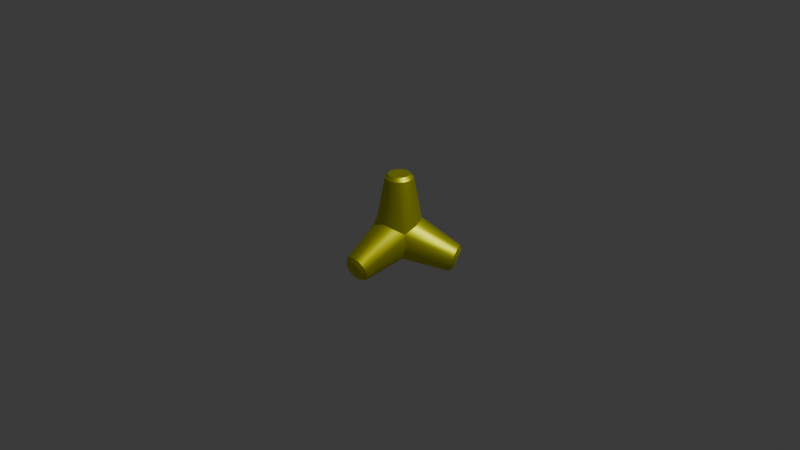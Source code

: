 # Source: tetrapod_base.blend  (saved by Blender 4.3.32; exported with 4.5.12 LTS)
import bpy
from mathutils import Matrix  # noqa: F401  (used for matrix-valued properties, if any)

bpy.ops.wm.read_factory_settings(use_empty=True)
scene = bpy.context.scene
scene.name = 'Scene'

# ---- collections
col_collection = bpy.data.collections.new('Collection'); scene.collection.children.link(col_collection)

# ---- materials (node trees are filled in below, after node groups)
mat_gold = bpy.data.materials.new('Gold')

# ---- node groups
ng_smooth_by_angle = bpy.data.node_groups.new('Smooth by Angle', 'GeometryNodeTree')
_s = ng_smooth_by_angle.interface.new_socket(name='Mesh', in_out='OUTPUT', socket_type='NodeSocketGeometry')
_s = ng_smooth_by_angle.interface.new_socket(name='Mesh', in_out='INPUT', socket_type='NodeSocketGeometry')
_s = ng_smooth_by_angle.interface.new_socket(name='Angle', in_out='INPUT', socket_type='NodeSocketFloat')
_s.subtype = 'ANGLE'
_s.default_value = 0.5236
_s.min_value = 0.0
_s.max_value = 3.142
_s.description = 'Maximum face angle for smooth edges'
_s = ng_smooth_by_angle.interface.new_socket(name='Ignore Sharpness', in_out='INPUT', socket_type='NodeSocketBool')
_s.force_non_field = True
ng_smooth_by_angle.description = 'Set the sharpness of mesh edges based on the angle between the neighboring faces'
ng_smooth_by_angle.is_modifier = True
_N = ng_smooth_by_angle.nodes; _L = ng_smooth_by_angle.links
n0 = _N.new('GeometryNodeSetShadeSmooth'); n0.name = 'Set Shade Smooth'; n0.location = (120, -80)
n0.domain = 'EDGE'
n1 = _N.new('GeometryNodeSetShadeSmooth'); n1.name = 'Set Shade Smooth.001'; n1.location = (300, -80)
n2 = _N.new('NodeGroupOutput'); n2.name = 'Group Output'; n2.location = (480, -80)
n3 = _N.new('GeometryNodeInputMeshEdgeAngle'); n3.name = 'Edge Angle'; n3.location = (-440, -240)
n4 = _N.new('NodeGroupInput'); n4.name = 'Group Input'; n4.location = (-80, -80)
n5 = _N.new('GeometryNodeInputEdgeSmooth'); n5.name = 'Is Edge Smooth'; n5.location = (-260, -120)
n6 = _N.new('GeometryNodeInputShadeSmooth'); n6.name = 'Is Shade Smooth'; n6.location = (-440, -397)
n7 = _N.new('FunctionNodeCompare'); n7.name = 'Compare'; n7.location = (-260, -260)
n7.operation = 'LESS_EQUAL'
n7.inputs[6].default_value = (0.0, 0.0, 0.0, 0.0)
n7.inputs[7].default_value = (0.0, 0.0, 0.0, 0.0)
n8 = _N.new('FunctionNodeBooleanMath'); n8.name = 'Boolean Math.001'; n8.location = (-80, -260)
n9 = _N.new('NodeGroupInput'); n9.name = 'Group Input.001'; n9.location = (-440, -329)
n10 = _N.new('NodeGroupInput'); n10.name = 'Group Input.002'; n10.location = (-259, -189)
n11 = _N.new('FunctionNodeBooleanMath'); n11.name = 'Boolean Math'; n11.location = (-80, -149)
n11.operation = 'OR'
n12 = _N.new('FunctionNodeBooleanMath'); n12.name = 'Boolean Math.002'; n12.location = (-260, -380)
n12.operation = 'OR'
n13 = _N.new('NodeGroupInput'); n13.name = 'Group Input.003'; n13.location = (-440, -460)
_L.new(n3.outputs[0], n7.inputs[0])
_L.new(n1.outputs[0], n2.inputs[0])
_L.new(n9.outputs[1], n7.inputs[1])
_L.new(n7.outputs[0], n8.inputs[0])
_L.new(n4.outputs[0], n0.inputs[0])
_L.new(n0.outputs[0], n1.inputs[0])
_L.new(n8.outputs[0], n0.inputs[2])
_L.new(n10.outputs[2], n11.inputs[1])
_L.new(n5.outputs[0], n11.inputs[0])
_L.new(n11.outputs[0], n0.inputs[1])
_L.new(n13.outputs[2], n12.inputs[1])
_L.new(n6.outputs[0], n12.inputs[0])
_L.new(n12.outputs[0], n8.inputs[1])
n2.is_active_output = True

# ---- material node trees
mat_gold.use_nodes = True; mat_gold.node_tree.nodes.clear()
_N = mat_gold.node_tree.nodes; _L = mat_gold.node_tree.links
n0 = _N.new('ShaderNodeBsdfPrincipled'); n0.name = 'Principled BSDF'; n0.location = (10, 300)
n0.inputs[0].default_value = (0.7774, 0.8003, 0.0, 1.0)
n0.inputs[1].default_value = 0.9038
n0.inputs[2].default_value = 0.5137
n1 = _N.new('ShaderNodeOutputMaterial'); n1.name = 'Material Output'; n1.location = (300, 300)
_L.new(n0.outputs[0], n1.inputs[0])
n1.is_active_output = True

# ---- world
world_world = bpy.data.worlds.new('World'); scene.world = world_world
world_world.use_nodes = True; world_world.node_tree.nodes.clear()
_N = world_world.node_tree.nodes; _L = world_world.node_tree.links
n0 = _N.new('ShaderNodeOutputWorld'); n0.name = 'World Output'; n0.location = (300, 300)
n1 = _N.new('ShaderNodeBackground'); n1.name = 'Background'; n1.location = (10, 300)
n1.inputs[0].default_value = (0.05088, 0.05088, 0.05088, 1.0)
_L.new(n1.outputs[0], n0.inputs[0])
n0.is_active_output = True
world_world.color = (0.05088, 0.05088, 0.05088)
world_world.sun_shadow_jitter_overblur = 0.0

# ---- cameras
cam_camera = bpy.data.cameras.new('Camera')
cam_camera.clip_end = 100.0
cam_camera.ortho_scale = 7.314

# ---- lights
light_light = bpy.data.lights.new('Light', 'POINT')
light_light.energy = 1000.0
light_light.shadow_soft_size = 0.1

# ---- meshes
me_cylinder_004 = bpy.data.meshes.new('Cylinder.004')
me_cylinder_004.from_pydata([(3.568e-09, 0.2605, 0.0), (4.234e-09, 0.1477, 0.6136), (0.1302, 0.2256, 0.0), (0.07383, 0.1279, 0.6136), (0.2256, 0.1302, 0.0), (0.1279, 0.07383, 0.6136), (0.2605, -3.529e-09, 0.0), (0.1477, -4.234e-09, 0.6136), (0.2256, -0.1302, 0.0), (0.1279, -0.07383, 0.6136), (0.1302, -0.2256, 0.0), (0.07383, -0.1279, 0.6136), (3.568e-09, -0.2605, 0.0), (4.234e-09, -0.1477, 0.6136), (-0.1302, -0.2256, 0.0), (-0.07383, -0.1279, 0.6136), (-0.2256, -0.1302, 0.0), (-0.1279, -0.07383, 0.6136), (-0.2605, -3.529e-09, 0.0), (-0.1477, -4.234e-09, 0.6136), (-0.2256, 0.1302, 0.0), (-0.1279, 0.07383, 0.6136), (-0.1302, 0.2256, 0.0), (-0.07383, 0.1279, 0.6136), (8.823e-09, 0.1126, 0.6492), (0.05632, 0.09755, 0.6492), (0.09755, 0.05632, 0.6492), (0.1126, -4.408e-09, 0.6492), (0.09755, -0.05632, 0.6492), (0.05632, -0.09755, 0.6492), (8.823e-09, -0.1126, 0.6492), (-0.05632, -0.09755, 0.6492), (-0.09755, -0.05632, 0.6492), (-0.1126, -4.408e-09, 0.6492), (-0.09755, 0.05632, 0.6492), (-0.05632, 0.09755, 0.6492)], [], [(0, 1, 3, 2), (2, 3, 5, 4), (4, 5, 7, 6), (6, 7, 9, 8), (8, 9, 11, 10), (10, 11, 13, 12), (12, 13, 15, 14), (14, 15, 17, 16), (16, 17, 19, 18), (18, 19, 21, 20), (23, 21, 34, 35), (20, 21, 23, 22), (22, 23, 1, 0), (0, 2, 4, 6, 8, 10, 12, 14, 16, 18, 20, 22), (25, 24, 35, 34, 33, 32, 31, 30, 29, 28, 27, 26), (5, 3, 25, 26), (21, 19, 33, 34), (19, 17, 32, 33), (17, 15, 31, 32), (15, 13, 30, 31), (13, 11, 29, 30), (11, 9, 28, 29), (9, 7, 27, 28), (1, 23, 35, 24), (3, 1, 24, 25), (7, 5, 26, 27)])
me_cylinder_004.polygons.foreach_set('use_smooth', [True] * 26)
_uv = me_cylinder_004.uv_layers.new(name='UVMap')
_uv.uv.foreach_set('vector', [1.0, 0.5, 1.0, 1.0, 0.9167, 1.0, 0.9167, 0.5, 0.9167, 0.5, 0.9167, 1.0, 0.8333, 1.0, 0.8333, 0.5, 0.8333, 0.5, 0.8333, 1.0, 0.75, 1.0, 0.75, 0.5, 0.75, 0.5, 0.75, 1.0, 0.6667, 1.0, 0.6667, 0.5, 0.6667, 0.5, 0.6667, 1.0, 0.5833, 1.0, 0.5833, 0.5, 0.5833, 0.5, 0.5833, 1.0, 0.5, 1.0, 0.5, 0.5, 0.5, 0.5, 0.5, 1.0, 0.4167, 1.0, 0.4167, 0.5, 0.4167, 0.5, 0.4167, 1.0, 0.3333, 1.0, 0.3333, 0.5, 0.3333, 0.5, 0.3333, 1.0, 0.25, 1.0, 0.25, 0.5, 0.25, 0.5, 0.25, 1.0, 0.1667, 1.0, 0.1667, 0.5, 0.08333, 1.0, 0.1667, 1.0, 0.1667, 1.0, 0.08333, 1.0, 0.1667, 0.5, 0.1667, 1.0, 0.08333, 1.0, 0.08333, 0.5, 0.08333, 0.5, 0.08333, 1.0, 7.451e-08, 1.0, 7.451e-08, 0.5, 0.75, 0.49, 0.87, 0.4578, 0.9578, 0.37, 0.99, 0.25, 0.9578, 0.13, 0.87, 0.04215, 0.75, 0.01, 0.63, 0.04215, 0.5422, 0.13, 0.51, 0.25, 0.5422, 0.37, 0.63, 0.4578, 0.37, 0.4578, 0.25, 0.49, 0.13, 0.4578, 0.04215, 0.37, 0.01, 0.25, 0.04215, 0.13, 0.13, 0.04215, 0.25, 0.01, 0.37, 0.04215, 0.4578, 0.13, 0.49, 0.25, 0.4578, 0.37, 0.8333, 1.0, 0.9167, 1.0, 0.9167, 1.0, 0.8333, 1.0, 0.1667, 1.0, 0.25, 1.0, 0.25, 1.0, 0.1667, 1.0, 0.25, 1.0, 0.3333, 1.0, 0.3333, 1.0, 0.25, 1.0, 0.3333, 1.0, 0.4167, 1.0, 0.4167, 1.0, 0.3333, 1.0, 0.4167, 1.0, 0.5, 1.0, 0.5, 1.0, 0.4167, 1.0, 0.5, 1.0, 0.5833, 1.0, 0.5833, 1.0, 0.5, 1.0, 0.5833, 1.0, 0.6667, 1.0, 0.6667, 1.0, 0.5833, 1.0, 0.6667, 1.0, 0.75, 1.0, 0.75, 1.0, 0.6667, 1.0, 7.451e-08, 1.0, 0.08333, 1.0, 0.08333, 1.0, 7.451e-08, 1.0, 0.9167, 1.0, 1.0, 1.0, 1.0, 1.0, 0.9167, 1.0, 0.75, 1.0, 0.8333, 1.0, 0.8333, 1.0, 0.75, 1.0])
me_cylinder_004.materials.append(mat_gold)
me_cylinder_004.update()
me_cylinder_005 = bpy.data.meshes.new('Cylinder.005')
me_cylinder_005.from_pydata([(3.568e-09, 0.2605, 0.0), (4.234e-09, 0.1477, 0.6136), (0.1302, 0.2256, 0.0), (0.07383, 0.1279, 0.6136), (0.2256, 0.1302, 0.0), (0.1279, 0.07383, 0.6136), (0.2605, -3.529e-09, 0.0), (0.1477, -4.234e-09, 0.6136), (0.2256, -0.1302, 0.0), (0.1279, -0.07383, 0.6136), (0.1302, -0.2256, 0.0), (0.07383, -0.1279, 0.6136), (3.568e-09, -0.2605, 0.0), (4.234e-09, -0.1477, 0.6136), (-0.1302, -0.2256, 0.0), (-0.07383, -0.1279, 0.6136), (-0.2256, -0.1302, 0.0), (-0.1279, -0.07383, 0.6136), (-0.2605, -3.529e-09, 0.0), (-0.1477, -4.234e-09, 0.6136), (-0.2256, 0.1302, 0.0), (-0.1279, 0.07383, 0.6136), (-0.1302, 0.2256, 0.0), (-0.07383, 0.1279, 0.6136), (8.823e-09, 0.1126, 0.6492), (0.05632, 0.09755, 0.6492), (0.09755, 0.05632, 0.6492), (0.1126, -4.408e-09, 0.6492), (0.09755, -0.05632, 0.6492), (0.05632, -0.09755, 0.6492), (8.823e-09, -0.1126, 0.6492), (-0.05632, -0.09755, 0.6492), (-0.09755, -0.05632, 0.6492), (-0.1126, -4.408e-09, 0.6492), (-0.09755, 0.05632, 0.6492), (-0.05632, 0.09755, 0.6492)], [], [(0, 1, 3, 2), (2, 3, 5, 4), (4, 5, 7, 6), (6, 7, 9, 8), (8, 9, 11, 10), (10, 11, 13, 12), (12, 13, 15, 14), (14, 15, 17, 16), (16, 17, 19, 18), (18, 19, 21, 20), (23, 21, 34, 35), (20, 21, 23, 22), (22, 23, 1, 0), (0, 2, 4, 6, 8, 10, 12, 14, 16, 18, 20, 22), (25, 24, 35, 34, 33, 32, 31, 30, 29, 28, 27, 26), (5, 3, 25, 26), (21, 19, 33, 34), (19, 17, 32, 33), (17, 15, 31, 32), (15, 13, 30, 31), (13, 11, 29, 30), (11, 9, 28, 29), (9, 7, 27, 28), (1, 23, 35, 24), (3, 1, 24, 25), (7, 5, 26, 27)])
me_cylinder_005.polygons.foreach_set('use_smooth', [True] * 26)
_uv = me_cylinder_005.uv_layers.new(name='UVMap')
_uv.uv.foreach_set('vector', [1.0, 0.5, 1.0, 1.0, 0.9167, 1.0, 0.9167, 0.5, 0.9167, 0.5, 0.9167, 1.0, 0.8333, 1.0, 0.8333, 0.5, 0.8333, 0.5, 0.8333, 1.0, 0.75, 1.0, 0.75, 0.5, 0.75, 0.5, 0.75, 1.0, 0.6667, 1.0, 0.6667, 0.5, 0.6667, 0.5, 0.6667, 1.0, 0.5833, 1.0, 0.5833, 0.5, 0.5833, 0.5, 0.5833, 1.0, 0.5, 1.0, 0.5, 0.5, 0.5, 0.5, 0.5, 1.0, 0.4167, 1.0, 0.4167, 0.5, 0.4167, 0.5, 0.4167, 1.0, 0.3333, 1.0, 0.3333, 0.5, 0.3333, 0.5, 0.3333, 1.0, 0.25, 1.0, 0.25, 0.5, 0.25, 0.5, 0.25, 1.0, 0.1667, 1.0, 0.1667, 0.5, 0.08333, 1.0, 0.1667, 1.0, 0.1667, 1.0, 0.08333, 1.0, 0.1667, 0.5, 0.1667, 1.0, 0.08333, 1.0, 0.08333, 0.5, 0.08333, 0.5, 0.08333, 1.0, 7.451e-08, 1.0, 7.451e-08, 0.5, 0.75, 0.49, 0.87, 0.4578, 0.9578, 0.37, 0.99, 0.25, 0.9578, 0.13, 0.87, 0.04215, 0.75, 0.01, 0.63, 0.04215, 0.5422, 0.13, 0.51, 0.25, 0.5422, 0.37, 0.63, 0.4578, 0.37, 0.4578, 0.25, 0.49, 0.13, 0.4578, 0.04215, 0.37, 0.01, 0.25, 0.04215, 0.13, 0.13, 0.04215, 0.25, 0.01, 0.37, 0.04215, 0.4578, 0.13, 0.49, 0.25, 0.4578, 0.37, 0.8333, 1.0, 0.9167, 1.0, 0.9167, 1.0, 0.8333, 1.0, 0.1667, 1.0, 0.25, 1.0, 0.25, 1.0, 0.1667, 1.0, 0.25, 1.0, 0.3333, 1.0, 0.3333, 1.0, 0.25, 1.0, 0.3333, 1.0, 0.4167, 1.0, 0.4167, 1.0, 0.3333, 1.0, 0.4167, 1.0, 0.5, 1.0, 0.5, 1.0, 0.4167, 1.0, 0.5, 1.0, 0.5833, 1.0, 0.5833, 1.0, 0.5, 1.0, 0.5833, 1.0, 0.6667, 1.0, 0.6667, 1.0, 0.5833, 1.0, 0.6667, 1.0, 0.75, 1.0, 0.75, 1.0, 0.6667, 1.0, 7.451e-08, 1.0, 0.08333, 1.0, 0.08333, 1.0, 7.451e-08, 1.0, 0.9167, 1.0, 1.0, 1.0, 1.0, 1.0, 0.9167, 1.0, 0.75, 1.0, 0.8333, 1.0, 0.8333, 1.0, 0.75, 1.0])
me_cylinder_005.materials.append(mat_gold)
me_cylinder_005.update()
me_cylinder_006 = bpy.data.meshes.new('Cylinder.006')
me_cylinder_006.from_pydata([(3.568e-09, 0.2605, 0.0), (4.234e-09, 0.1477, 0.6136), (0.1302, 0.2256, 0.0), (0.07383, 0.1279, 0.6136), (0.2256, 0.1302, 0.0), (0.1279, 0.07383, 0.6136), (0.2605, -3.529e-09, 0.0), (0.1477, -4.234e-09, 0.6136), (0.2256, -0.1302, 0.0), (0.1279, -0.07383, 0.6136), (0.1302, -0.2256, 0.0), (0.07383, -0.1279, 0.6136), (3.568e-09, -0.2605, 0.0), (4.234e-09, -0.1477, 0.6136), (-0.1302, -0.2256, 0.0), (-0.07383, -0.1279, 0.6136), (-0.2256, -0.1302, 0.0), (-0.1279, -0.07383, 0.6136), (-0.2605, -3.529e-09, 0.0), (-0.1477, -4.234e-09, 0.6136), (-0.2256, 0.1302, 0.0), (-0.1279, 0.07383, 0.6136), (-0.1302, 0.2256, 0.0), (-0.07383, 0.1279, 0.6136), (8.823e-09, 0.1126, 0.6492), (0.05632, 0.09755, 0.6492), (0.09755, 0.05632, 0.6492), (0.1126, -4.408e-09, 0.6492), (0.09755, -0.05632, 0.6492), (0.05632, -0.09755, 0.6492), (8.823e-09, -0.1126, 0.6492), (-0.05632, -0.09755, 0.6492), (-0.09755, -0.05632, 0.6492), (-0.1126, -4.408e-09, 0.6492), (-0.09755, 0.05632, 0.6492), (-0.05632, 0.09755, 0.6492)], [], [(0, 1, 3, 2), (2, 3, 5, 4), (4, 5, 7, 6), (6, 7, 9, 8), (8, 9, 11, 10), (10, 11, 13, 12), (12, 13, 15, 14), (14, 15, 17, 16), (16, 17, 19, 18), (18, 19, 21, 20), (23, 21, 34, 35), (20, 21, 23, 22), (22, 23, 1, 0), (0, 2, 4, 6, 8, 10, 12, 14, 16, 18, 20, 22), (25, 24, 35, 34, 33, 32, 31, 30, 29, 28, 27, 26), (5, 3, 25, 26), (21, 19, 33, 34), (19, 17, 32, 33), (17, 15, 31, 32), (15, 13, 30, 31), (13, 11, 29, 30), (11, 9, 28, 29), (9, 7, 27, 28), (1, 23, 35, 24), (3, 1, 24, 25), (7, 5, 26, 27)])
me_cylinder_006.polygons.foreach_set('use_smooth', [True] * 26)
_uv = me_cylinder_006.uv_layers.new(name='UVMap')
_uv.uv.foreach_set('vector', [1.0, 0.5, 1.0, 1.0, 0.9167, 1.0, 0.9167, 0.5, 0.9167, 0.5, 0.9167, 1.0, 0.8333, 1.0, 0.8333, 0.5, 0.8333, 0.5, 0.8333, 1.0, 0.75, 1.0, 0.75, 0.5, 0.75, 0.5, 0.75, 1.0, 0.6667, 1.0, 0.6667, 0.5, 0.6667, 0.5, 0.6667, 1.0, 0.5833, 1.0, 0.5833, 0.5, 0.5833, 0.5, 0.5833, 1.0, 0.5, 1.0, 0.5, 0.5, 0.5, 0.5, 0.5, 1.0, 0.4167, 1.0, 0.4167, 0.5, 0.4167, 0.5, 0.4167, 1.0, 0.3333, 1.0, 0.3333, 0.5, 0.3333, 0.5, 0.3333, 1.0, 0.25, 1.0, 0.25, 0.5, 0.25, 0.5, 0.25, 1.0, 0.1667, 1.0, 0.1667, 0.5, 0.08333, 1.0, 0.1667, 1.0, 0.1667, 1.0, 0.08333, 1.0, 0.1667, 0.5, 0.1667, 1.0, 0.08333, 1.0, 0.08333, 0.5, 0.08333, 0.5, 0.08333, 1.0, 7.451e-08, 1.0, 7.451e-08, 0.5, 0.75, 0.49, 0.87, 0.4578, 0.9578, 0.37, 0.99, 0.25, 0.9578, 0.13, 0.87, 0.04215, 0.75, 0.01, 0.63, 0.04215, 0.5422, 0.13, 0.51, 0.25, 0.5422, 0.37, 0.63, 0.4578, 0.37, 0.4578, 0.25, 0.49, 0.13, 0.4578, 0.04215, 0.37, 0.01, 0.25, 0.04215, 0.13, 0.13, 0.04215, 0.25, 0.01, 0.37, 0.04215, 0.4578, 0.13, 0.49, 0.25, 0.4578, 0.37, 0.8333, 1.0, 0.9167, 1.0, 0.9167, 1.0, 0.8333, 1.0, 0.1667, 1.0, 0.25, 1.0, 0.25, 1.0, 0.1667, 1.0, 0.25, 1.0, 0.3333, 1.0, 0.3333, 1.0, 0.25, 1.0, 0.3333, 1.0, 0.4167, 1.0, 0.4167, 1.0, 0.3333, 1.0, 0.4167, 1.0, 0.5, 1.0, 0.5, 1.0, 0.4167, 1.0, 0.5, 1.0, 0.5833, 1.0, 0.5833, 1.0, 0.5, 1.0, 0.5833, 1.0, 0.6667, 1.0, 0.6667, 1.0, 0.5833, 1.0, 0.6667, 1.0, 0.75, 1.0, 0.75, 1.0, 0.6667, 1.0, 7.451e-08, 1.0, 0.08333, 1.0, 0.08333, 1.0, 7.451e-08, 1.0, 0.9167, 1.0, 1.0, 1.0, 1.0, 1.0, 0.9167, 1.0, 0.75, 1.0, 0.8333, 1.0, 0.8333, 1.0, 0.75, 1.0])
me_cylinder_006.materials.append(mat_gold)
me_cylinder_006.update()
me_cylinder_007 = bpy.data.meshes.new('Cylinder.007')
me_cylinder_007.from_pydata([(3.568e-09, 0.2605, 0.0), (4.234e-09, 0.1477, 0.6136), (0.1302, 0.2256, 0.0), (0.07383, 0.1279, 0.6136), (0.2256, 0.1302, 0.0), (0.1279, 0.07383, 0.6136), (0.2605, -3.529e-09, 0.0), (0.1477, -4.234e-09, 0.6136), (0.2256, -0.1302, 0.0), (0.1279, -0.07383, 0.6136), (0.1302, -0.2256, 0.0), (0.07383, -0.1279, 0.6136), (3.568e-09, -0.2605, 0.0), (4.234e-09, -0.1477, 0.6136), (-0.1302, -0.2256, 0.0), (-0.07383, -0.1279, 0.6136), (-0.2256, -0.1302, 0.0), (-0.1279, -0.07383, 0.6136), (-0.2605, -3.529e-09, 0.0), (-0.1477, -4.234e-09, 0.6136), (-0.2256, 0.1302, 0.0), (-0.1279, 0.07383, 0.6136), (-0.1302, 0.2256, 0.0), (-0.07383, 0.1279, 0.6136), (8.823e-09, 0.1126, 0.6492), (0.05632, 0.09755, 0.6492), (0.09755, 0.05632, 0.6492), (0.1126, -4.408e-09, 0.6492), (0.09755, -0.05632, 0.6492), (0.05632, -0.09755, 0.6492), (8.823e-09, -0.1126, 0.6492), (-0.05632, -0.09755, 0.6492), (-0.09755, -0.05632, 0.6492), (-0.1126, -4.408e-09, 0.6492), (-0.09755, 0.05632, 0.6492), (-0.05632, 0.09755, 0.6492)], [], [(0, 1, 3, 2), (2, 3, 5, 4), (4, 5, 7, 6), (6, 7, 9, 8), (8, 9, 11, 10), (10, 11, 13, 12), (12, 13, 15, 14), (14, 15, 17, 16), (16, 17, 19, 18), (18, 19, 21, 20), (23, 21, 34, 35), (20, 21, 23, 22), (22, 23, 1, 0), (0, 2, 4, 6, 8, 10, 12, 14, 16, 18, 20, 22), (25, 24, 35, 34, 33, 32, 31, 30, 29, 28, 27, 26), (5, 3, 25, 26), (21, 19, 33, 34), (19, 17, 32, 33), (17, 15, 31, 32), (15, 13, 30, 31), (13, 11, 29, 30), (11, 9, 28, 29), (9, 7, 27, 28), (1, 23, 35, 24), (3, 1, 24, 25), (7, 5, 26, 27)])
me_cylinder_007.polygons.foreach_set('use_smooth', [True] * 26)
_uv = me_cylinder_007.uv_layers.new(name='UVMap')
_uv.uv.foreach_set('vector', [1.0, 0.5, 1.0, 1.0, 0.9167, 1.0, 0.9167, 0.5, 0.9167, 0.5, 0.9167, 1.0, 0.8333, 1.0, 0.8333, 0.5, 0.8333, 0.5, 0.8333, 1.0, 0.75, 1.0, 0.75, 0.5, 0.75, 0.5, 0.75, 1.0, 0.6667, 1.0, 0.6667, 0.5, 0.6667, 0.5, 0.6667, 1.0, 0.5833, 1.0, 0.5833, 0.5, 0.5833, 0.5, 0.5833, 1.0, 0.5, 1.0, 0.5, 0.5, 0.5, 0.5, 0.5, 1.0, 0.4167, 1.0, 0.4167, 0.5, 0.4167, 0.5, 0.4167, 1.0, 0.3333, 1.0, 0.3333, 0.5, 0.3333, 0.5, 0.3333, 1.0, 0.25, 1.0, 0.25, 0.5, 0.25, 0.5, 0.25, 1.0, 0.1667, 1.0, 0.1667, 0.5, 0.08333, 1.0, 0.1667, 1.0, 0.1667, 1.0, 0.08333, 1.0, 0.1667, 0.5, 0.1667, 1.0, 0.08333, 1.0, 0.08333, 0.5, 0.08333, 0.5, 0.08333, 1.0, 7.451e-08, 1.0, 7.451e-08, 0.5, 0.75, 0.49, 0.87, 0.4578, 0.9578, 0.37, 0.99, 0.25, 0.9578, 0.13, 0.87, 0.04215, 0.75, 0.01, 0.63, 0.04215, 0.5422, 0.13, 0.51, 0.25, 0.5422, 0.37, 0.63, 0.4578, 0.37, 0.4578, 0.25, 0.49, 0.13, 0.4578, 0.04215, 0.37, 0.01, 0.25, 0.04215, 0.13, 0.13, 0.04215, 0.25, 0.01, 0.37, 0.04215, 0.4578, 0.13, 0.49, 0.25, 0.4578, 0.37, 0.8333, 1.0, 0.9167, 1.0, 0.9167, 1.0, 0.8333, 1.0, 0.1667, 1.0, 0.25, 1.0, 0.25, 1.0, 0.1667, 1.0, 0.25, 1.0, 0.3333, 1.0, 0.3333, 1.0, 0.25, 1.0, 0.3333, 1.0, 0.4167, 1.0, 0.4167, 1.0, 0.3333, 1.0, 0.4167, 1.0, 0.5, 1.0, 0.5, 1.0, 0.4167, 1.0, 0.5, 1.0, 0.5833, 1.0, 0.5833, 1.0, 0.5, 1.0, 0.5833, 1.0, 0.6667, 1.0, 0.6667, 1.0, 0.5833, 1.0, 0.6667, 1.0, 0.75, 1.0, 0.75, 1.0, 0.6667, 1.0, 7.451e-08, 1.0, 0.08333, 1.0, 0.08333, 1.0, 7.451e-08, 1.0, 0.9167, 1.0, 1.0, 1.0, 1.0, 1.0, 0.9167, 1.0, 0.75, 1.0, 0.8333, 1.0, 0.8333, 1.0, 0.75, 1.0])
me_cylinder_007.materials.append(mat_gold)
me_cylinder_007.update()

# ---- objects
ob_light = bpy.data.objects.new('Light', light_light)
ob_camera = bpy.data.objects.new('Camera', cam_camera)
ob_cylinder_001 = bpy.data.objects.new('Cylinder.001', me_cylinder_004)
ob_cylinder_002 = bpy.data.objects.new('Cylinder.002', me_cylinder_005)
ob_cylinder_003 = bpy.data.objects.new('Cylinder.003', me_cylinder_006)
ob_cylinder_004 = bpy.data.objects.new('Cylinder.004', me_cylinder_007)

# ---- transforms, parenting, visibility, modifiers, constraints
ob_light.location = (4.076, 1.005, 5.904)
ob_light.rotation_euler = (0.6503, 0.05522, 1.866)
ob_light.lock_rotations_4d = False
ob_light.empty_display_type = 'ARROWS'
ob_light.color = (0.0, 0.0, 0.0, 0.0)
ob_light.lineart.crease_threshold = 0.0
ob_camera.location = (7.359, -6.926, 4.958)
ob_camera.rotation_euler = (1.109, 0.0, 0.8149)
ob_camera.lock_rotations_4d = False
ob_camera.empty_display_type = 'ARROWS'
ob_camera.color = (0.0, 0.0, 0.0, 0.0)
ob_camera.display_type = 'WIRE'
ob_camera.lineart.crease_threshold = 0.0
ob_cylinder_001.location = (0.0, 0.0, -0.149)
_m = ob_cylinder_001.modifiers.new('Smooth by Angle', 'NODES')
_m.node_group = ng_smooth_by_angle
_m.use_pin_to_last = True
_m.show_group_selector = False
ob_cylinder_002.location = (0.0, 0.0, -0.149)
ob_cylinder_002.rotation_euler = (1.92, 0.0, 0.0)
_m = ob_cylinder_002.modifiers.new('Smooth by Angle', 'NODES')
_m.node_group = ng_smooth_by_angle
_m.use_pin_to_last = True
_m.show_group_selector = False
ob_cylinder_003.location = (0.0, 0.0, -0.149)
ob_cylinder_003.rotation_euler = (1.92, 0.0, 2.094)
_m = ob_cylinder_003.modifiers.new('Smooth by Angle', 'NODES')
_m.node_group = ng_smooth_by_angle
_m.use_pin_to_last = True
_m.show_group_selector = False
ob_cylinder_004.location = (0.0, 0.0, -0.149)
ob_cylinder_004.rotation_euler = (1.92, 0.0, -2.094)
_m = ob_cylinder_004.modifiers.new('Smooth by Angle', 'NODES')
_m.node_group = ng_smooth_by_angle
_m.use_pin_to_last = True
_m.show_group_selector = False

# ---- collection membership
col_collection.objects.link(ob_light)
col_collection.objects.link(ob_camera)
col_collection.objects.link(ob_cylinder_001)
col_collection.objects.link(ob_cylinder_002)
col_collection.objects.link(ob_cylinder_003)
col_collection.objects.link(ob_cylinder_004)

# ---- scene / render settings (as saved in the file)
scene.camera = ob_camera
scene.frame_start = 1; scene.frame_end = 250; scene.frame_set(1)
scene.render.engine = 'BLENDER_EEVEE_NEXT'
bpy.context.view_layer.update()
